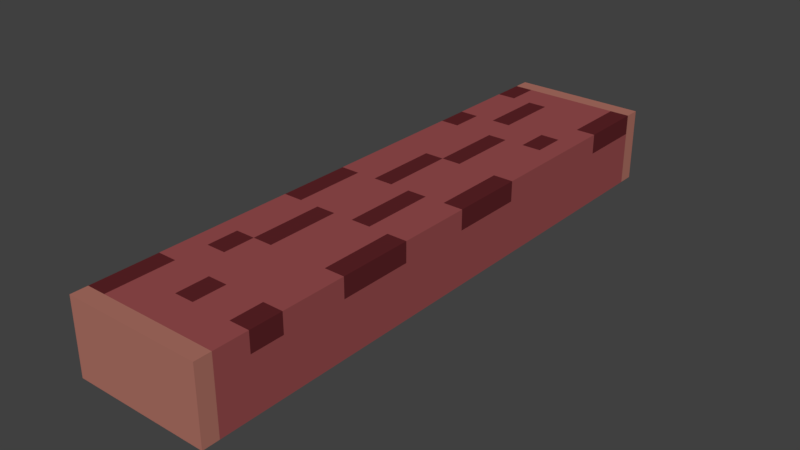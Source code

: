 # Source: log-short.blend  (saved by Blender 2.79.0; exported with 4.5.12 LTS)
import bpy
from mathutils import Matrix  # noqa: F401  (used for matrix-valued properties, if any)

bpy.ops.wm.read_factory_settings(use_empty=True)
scene = bpy.context.scene
scene.name = 'Scene'

# ---- collections
col_collection_1 = bpy.data.collections.new('Collection 1'); scene.collection.children.link(col_collection_1)

# ---- materials (node trees are filled in below, after node groups)
mat_base = bpy.data.materials.new('base')
mat_base.alpha_threshold = 0.0
mat_base.roughness = 0.5
mat_sides = bpy.data.materials.new('sides')
mat_sides.alpha_threshold = 0.0
mat_sides.roughness = 0.5
mat_accent = bpy.data.materials.new('accent')
mat_accent.alpha_threshold = 0.0
mat_accent.roughness = 0.5

# ---- material node trees
mat_base.use_nodes = True; mat_base.node_tree.nodes.clear()
_N = mat_base.node_tree.nodes; _L = mat_base.node_tree.links
n0 = _N.new('ShaderNodeOutputMaterial'); n0.name = 'Material Output'; n0.location = (300, 300)
n1 = _N.new('ShaderNodeBsdfDiffuse'); n1.name = 'Diffuse BSDF'; n1.location = (10, 300)
n1.inputs[0].default_value = (0.3185, 0.07619, 0.07819, 1.0)
_L.new(n1.outputs[0], n0.inputs[0])
n0.is_active_output = True
mat_sides.use_nodes = True; mat_sides.node_tree.nodes.clear()
_N = mat_sides.node_tree.nodes; _L = mat_sides.node_tree.links
n0 = _N.new('ShaderNodeOutputMaterial'); n0.name = 'Material Output'; n0.location = (300, 300)
n1 = _N.new('ShaderNodeBsdfDiffuse'); n1.name = 'Diffuse BSDF'; n1.location = (10, 300)
n1.inputs[0].default_value = (0.4287, 0.1683, 0.1301, 1.0)
_L.new(n1.outputs[0], n0.inputs[0])
n0.is_active_output = True
mat_accent.use_nodes = True; mat_accent.node_tree.nodes.clear()
_N = mat_accent.node_tree.nodes; _L = mat_accent.node_tree.links
n0 = _N.new('ShaderNodeOutputMaterial'); n0.name = 'Material Output'; n0.location = (300, 300)
n1 = _N.new('ShaderNodeBsdfDiffuse'); n1.name = 'Diffuse BSDF'; n1.location = (10, 300)
n1.inputs[0].default_value = (0.1119, 0.01764, 0.02122, 1.0)
_L.new(n1.outputs[0], n0.inputs[0])
n0.is_active_output = True

# ---- world
world_world = bpy.data.worlds.new('World'); scene.world = world_world
world_world.color = (0.05088, 0.05088, 0.05088)
world_world.use_sun_shadow = False
world_world.sun_shadow_jitter_overblur = 0.0
world_world.cycles.sampling_method = 'MANUAL'

# ---- meshes
me_cube = bpy.data.meshes.new('Cube')
me_cube.from_pydata([(0.337, -1.461, 0.1829), (0.337, -1.461, -0.1829), (-0.337, -1.461, 0.1829), (-0.337, -1.461, -0.1829), (0.337, 1.461, 0.1829), (0.337, 1.461, -0.1829), (-0.337, 1.461, 0.1829), (-0.337, 1.461, -0.1829), (-0.2423, -1.461, 0.1829), (-0.146, -1.461, 0.1829), (-0.04973, -1.461, 0.1829), (0.04657, -1.461, 0.1829), (0.1429, -1.461, 0.1829), (0.2392, -1.461, 0.1829), (0.2392, -1.461, -0.1829), (0.1429, -1.461, -0.1829), (0.04657, -1.461, -0.1829), (-0.04973, -1.461, -0.1829), (-0.146, -1.461, -0.1829), (-0.2423, -1.461, -0.1829), (0.2392, 1.461, 0.1829), (0.1429, 1.461, 0.1829), (0.04657, 1.461, 0.1829), (-0.04973, 1.461, 0.1829), (-0.146, 1.461, 0.1829), (-0.2423, 1.461, 0.1829), (-0.2423, 1.461, -0.1829), (-0.146, 1.461, -0.1829), (-0.04973, 1.461, -0.1829), (0.04657, 1.461, -0.1829), (0.1429, 1.461, -0.1829), (0.2392, 1.461, -0.1829), (-0.337, 1.382, 0.1829), (-0.337, 0.7305, 0.1829), (-0.337, 0.3652, 0.1829), (-0.337, -1.473e-08, 0.1829), (-0.337, -0.3652, 0.1829), (-0.337, -0.7305, 0.1829), (-0.337, -1.38, 0.1829), (-0.337, -1.38, -0.1829), (-0.337, -0.7305, -0.1829), (-0.337, -0.3652, -0.1829), (-0.337, -1.473e-08, -0.1829), (-0.337, 0.3652, -0.1829), (-0.337, 0.7305, -0.1829), (-0.337, 1.382, -0.1829), (0.337, -1.38, 0.1829), (0.337, -0.7305, 0.1829), (0.337, -0.3652, 0.1829), (0.337, 1.473e-08, 0.1829), (0.337, 0.3652, 0.1829), (0.337, 0.7305, 0.1829), (0.337, 1.382, 0.1829), (0.337, 1.382, -0.1829), (0.337, 0.7305, -0.1829), (0.337, 0.3652, -0.1829), (0.337, 1.473e-08, -0.1829), (0.337, -0.3652, -0.1829), (0.337, -0.7305, -0.1829), (0.337, -1.38, -0.1829), (-0.2423, 1.382, 0.1829), (-0.2423, 0.7305, 0.1829), (-0.2423, 0.3652, 0.1829), (-0.2423, -1.059e-08, 0.1829), (-0.2423, -0.3652, 0.1829), (-0.2423, -0.7305, 0.1829), (-0.2423, -1.38, 0.1829), (-0.146, 1.382, 0.1829), (-0.146, 0.7305, 0.1829), (-0.146, 0.3652, 0.1829), (-0.146, -6.383e-09, 0.1829), (-0.146, -0.3652, 0.1829), (-0.146, -0.7305, 0.1829), (-0.146, -1.38, 0.1829), (-0.04973, 1.382, 0.1829), (-0.04973, 0.7305, 0.1829), (-0.04973, 0.3652, 0.1829), (-0.04973, -2.174e-09, 0.1829), (-0.04973, -0.3652, 0.1829), (-0.04973, -0.7305, 0.1829), (-0.04973, -1.38, 0.1829), (0.04657, 1.382, 0.1829), (0.04657, 0.7305, 0.1829), (0.04657, 0.3652, 0.1829), (0.04657, 2.036e-09, 0.1829), (0.04657, -0.3652, 0.1829), (0.04657, -0.7305, 0.1829), (0.04657, -1.38, 0.1829), (0.1429, 1.382, 0.1829), (0.1429, 0.7305, 0.1829), (0.1429, 0.3652, 0.1829), (0.1429, 6.245e-09, 0.1829), (0.1429, -0.3652, 0.1829), (0.1429, -0.7305, 0.1829), (0.1429, -1.38, 0.1829), (0.2392, 1.382, 0.1829), (0.2392, 0.7305, 0.1829), (0.2392, 0.3652, 0.1829), (0.2392, 1.045e-08, 0.1829), (0.2392, -0.3652, 0.1829), (0.2392, -0.7305, 0.1829), (0.2392, -1.38, 0.1829), (-0.337, -0.8875, 0.1829), (-0.337, -1.05, 0.1829), (-0.337, -1.212, 0.1829), (-0.337, -1.212, -0.1829), (-0.337, -1.05, -0.1829), (-0.337, -0.8875, -0.1829), (0.337, -1.212, 0.1829), (0.337, -1.05, 0.1829), (0.337, -0.8875, 0.1829), (0.337, -0.8875, -0.1829), (0.337, -1.05, -0.1829), (0.337, -1.212, -0.1829), (-0.2423, -0.8875, 0.1829), (-0.2423, -1.05, 0.1829), (-0.2423, -1.212, 0.1829), (-0.146, -0.8875, 0.1829), (-0.146, -1.05, 0.1829), (-0.146, -1.212, 0.1829), (-0.04973, -0.8875, 0.1829), (-0.04973, -1.05, 0.1829), (-0.04973, -1.212, 0.1829), (0.04657, -0.8875, 0.1829), (0.04657, -1.05, 0.1829), (0.04657, -1.212, 0.1829), (0.1429, -0.8875, 0.1829), (0.1429, -1.05, 0.1829), (0.1429, -1.212, 0.1829), (0.2392, -0.8875, 0.1829), (0.2392, -1.05, 0.1829), (0.2392, -1.212, 0.1829), (-0.337, 1.219, 0.1829), (-0.337, 1.056, 0.1829), (-0.337, 0.8934, 0.1829), (-0.337, 0.8934, -0.1829), (-0.337, 1.056, -0.1829), (-0.337, 1.219, -0.1829), (0.337, 0.8934, 0.1829), (0.337, 1.056, 0.1829), (0.337, 1.219, 0.1829), (0.337, 1.219, -0.1829), (0.337, 1.056, -0.1829), (0.337, 0.8934, -0.1829), (-0.2423, 1.219, 0.1829), (-0.2423, 1.056, 0.1829), (-0.2423, 0.8934, 0.1829), (-0.146, 1.219, 0.1829), (-0.146, 1.056, 0.1829), (-0.146, 0.8934, 0.1829), (-0.04973, 1.219, 0.1829), (-0.04973, 1.056, 0.1829), (-0.04973, 0.8934, 0.1829), (0.04657, 1.219, 0.1829), (0.04657, 1.056, 0.1829), (0.04657, 0.8934, 0.1829), (0.1429, 1.219, 0.1829), (0.1429, 1.056, 0.1829), (0.1429, 0.8934, 0.1829), (0.2392, 1.219, 0.1829), (0.2392, 1.056, 0.1829), (0.2392, 0.8934, 0.1829), (0.337, -1.461, 0.08382), (-0.337, -1.461, 0.08382), (-0.337, 1.461, 0.08382), (0.337, 1.461, 0.08382), (-0.2423, 1.461, 0.08382), (-0.146, 1.461, 0.08382), (-0.04973, 1.461, 0.08382), (0.04657, 1.461, 0.08382), (0.1429, 1.461, 0.08382), (0.2392, 1.461, 0.08382), (0.2392, -1.461, 0.08382), (0.1429, -1.461, 0.08382), (0.04657, -1.461, 0.08382), (-0.04973, -1.461, 0.08382), (-0.146, -1.461, 0.08382), (-0.2423, -1.461, 0.08382), (0.337, 1.382, 0.08382), (0.337, 0.7305, 0.08382), (0.337, 0.3652, 0.08382), (0.337, 1.473e-08, 0.08382), (0.337, -0.3652, 0.08382), (0.337, -0.7305, 0.08382), (0.337, -1.38, 0.08382), (-0.337, -1.38, 0.08382), (-0.337, -0.7305, 0.08382), (-0.337, -0.3652, 0.08382), (-0.337, -1.473e-08, 0.08382), (-0.337, 0.3652, 0.08382), (-0.337, 0.7305, 0.08382), (-0.337, 1.382, 0.08382), (-0.337, -1.212, 0.08382), (-0.337, -1.05, 0.08382), (-0.337, -0.8875, 0.08382), (0.337, -0.8875, 0.08382), (0.337, -1.05, 0.08382), (0.337, -1.212, 0.08382), (-0.337, 0.8934, 0.08382), (-0.337, 1.056, 0.08382), (-0.337, 1.219, 0.08382), (0.337, 1.219, 0.08382), (0.337, 1.056, 0.08382), (0.337, 0.8934, 0.08382)], [], [(177, 163, 3, 19), (191, 164, 7, 45), (171, 165, 5, 31), (184, 162, 1, 59), (95, 52, 4, 20), (32, 60, 25, 6), (60, 67, 24, 25), (67, 74, 23, 24), (74, 81, 22, 23), (81, 88, 21, 22), (88, 95, 20, 21), (164, 166, 26, 7), (166, 167, 27, 26), (167, 168, 28, 27), (168, 169, 29, 28), (169, 170, 30, 29), (170, 171, 31, 30), (162, 172, 14, 1), (172, 173, 15, 14), (173, 174, 16, 15), (174, 175, 17, 16), (175, 176, 18, 17), (176, 177, 19, 18), (12, 13, 101, 94), (126, 129, 100, 93), (93, 100, 99, 92), (92, 99, 98, 91), (91, 98, 97, 90), (90, 97, 96, 89), (156, 159, 95, 88), (11, 12, 94, 87), (123, 126, 93, 86), (86, 93, 92, 85), (85, 92, 91, 84), (84, 91, 90, 83), (83, 90, 89, 82), (153, 156, 88, 81), (10, 11, 87, 80), (120, 123, 86, 79), (79, 86, 85, 78), (78, 85, 84, 77), (77, 84, 83, 76), (76, 83, 82, 75), (150, 153, 81, 74), (9, 10, 80, 73), (117, 120, 79, 72), (72, 79, 78, 71), (71, 78, 77, 70), (70, 77, 76, 69), (69, 76, 75, 68), (147, 150, 74, 67), (8, 9, 73, 66), (114, 117, 72, 65), (65, 72, 71, 64), (64, 71, 70, 63), (63, 70, 69, 62), (62, 69, 68, 61), (144, 147, 67, 60), (2, 8, 66, 38), (102, 114, 65, 37), (37, 65, 64, 36), (36, 64, 63, 35), (35, 63, 62, 34), (34, 62, 61, 33), (132, 144, 60, 32), (13, 0, 46, 101), (129, 110, 47, 100), (100, 47, 48, 99), (99, 48, 49, 98), (98, 49, 50, 97), (97, 50, 51, 96), (159, 140, 52, 95), (165, 178, 53, 5), (203, 179, 54, 143), (179, 180, 55, 54), (180, 181, 56, 55), (181, 182, 57, 56), (182, 183, 58, 57), (197, 184, 59, 113), (163, 185, 39, 3), (194, 186, 40, 107), (186, 187, 41, 40), (187, 188, 42, 41), (188, 189, 43, 42), (189, 190, 44, 43), (200, 191, 45, 137), (185, 192, 105, 39), (192, 193, 106, 105), (193, 194, 107, 106), (183, 195, 111, 58), (195, 196, 112, 111), (196, 197, 113, 112), (101, 46, 108, 131), (131, 108, 109, 130), (130, 109, 110, 129), (38, 66, 116, 104), (104, 116, 115, 103), (103, 115, 114, 102), (66, 73, 119, 116), (116, 119, 118, 115), (115, 118, 117, 114), (73, 80, 122, 119), (119, 122, 121, 118), (118, 121, 120, 117), (80, 87, 125, 122), (122, 125, 124, 121), (121, 124, 123, 120), (87, 94, 128, 125), (125, 128, 127, 124), (124, 127, 126, 123), (94, 101, 131, 128), (128, 131, 130, 127), (127, 130, 129, 126), (190, 198, 135, 44), (198, 199, 136, 135), (199, 200, 137, 136), (178, 201, 141, 53), (201, 202, 142, 141), (202, 203, 143, 142), (96, 51, 138, 161), (161, 138, 139, 160), (160, 139, 140, 159), (33, 61, 146, 134), (134, 146, 145, 133), (133, 145, 144, 132), (61, 68, 149, 146), (146, 149, 148, 145), (145, 148, 147, 144), (68, 75, 152, 149), (149, 152, 151, 148), (148, 151, 150, 147), (75, 82, 155, 152), (152, 155, 154, 151), (151, 154, 153, 150), (82, 89, 158, 155), (155, 158, 157, 154), (154, 157, 156, 153), (89, 96, 161, 158), (158, 161, 160, 157), (157, 160, 159, 156), (14, 15, 16, 17, 18, 19, 3, 39, 105, 106, 107, 40, 41, 42, 43, 44, 135, 136, 137, 45, 7, 26, 27, 28, 29, 30, 31, 5, 53, 141, 142, 143, 54, 55, 56, 57, 58, 111, 112, 113, 59, 1), (139, 138, 203, 202), (140, 139, 202, 201), (52, 140, 201, 178), (133, 132, 200, 199), (134, 133, 199, 198), (33, 134, 198, 190), (109, 108, 197, 196), (110, 109, 196, 195), (47, 110, 195, 183), (103, 102, 194, 193), (104, 103, 193, 192), (38, 104, 192, 185), (132, 32, 191, 200), (34, 33, 190, 189), (35, 34, 189, 188), (36, 35, 188, 187), (37, 36, 187, 186), (102, 37, 186, 194), (2, 38, 185, 163), (108, 46, 184, 197), (48, 47, 183, 182), (49, 48, 182, 181), (50, 49, 181, 180), (51, 50, 180, 179), (138, 51, 179, 203), (4, 52, 178, 165), (9, 8, 177, 176), (10, 9, 176, 175), (11, 10, 175, 174), (12, 11, 174, 173), (13, 12, 173, 172), (0, 13, 172, 162), (21, 20, 171, 170), (22, 21, 170, 169), (23, 22, 169, 168), (24, 23, 168, 167), (25, 24, 167, 166), (6, 25, 166, 164), (46, 0, 162, 184), (20, 4, 165, 171), (32, 6, 164, 191), (8, 2, 163, 177)])
me_cube.polygons.foreach_set('material_index', [1, 1, 1, 1, 1, 1, 1, 1, 1, 1, 1, 1, 1, 1, 1, 1, 1, 1, 1, 1, 1, 1, 1, 1, 0, 0, 0, 0, 0, 0, 1, 0, 0, 2, 0, 0, 0, 1, 0, 0, 0, 0, 2, 0, 1, 0, 2, 0, 2, 0, 0, 1, 2, 0, 0, 0, 0, 0, 1, 0, 0, 2, 0, 0, 2, 1, 0, 2, 0, 2, 0, 2, 1, 0, 0, 0, 0, 0, 0, 1, 0, 0, 0, 0, 0, 0, 0, 0, 0, 0, 0, 0, 0, 2, 0, 2, 2, 0, 0, 0, 0, 0, 0, 0, 0, 2, 0, 0, 0, 0, 0, 0, 0, 0, 0, 0, 0, 0, 0, 0, 0, 2, 2, 0, 0, 0, 0, 0, 0, 2, 2, 0, 0, 0, 0, 0, 0, 2, 0, 0, 0, 0, 2, 2, 0, 0, 2, 2, 0, 0, 0, 2, 2, 2, 0, 0, 2, 0, 0, 1, 0, 2, 0, 2, 0, 0, 1, 1, 1, 1, 1, 1, 1, 1, 1, 1, 1, 1, 1, 1, 1, 1, 1])
me_cube.materials.append(mat_base)
me_cube.materials.append(mat_sides)
me_cube.materials.append(mat_accent)
me_cube.use_remesh_preserve_volume = False
me_cube.use_remesh_preserve_attributes = False
me_cube.use_mirror_vertex_groups = False
me_cube.update()

# ---- objects
ob_cube = bpy.data.objects.new('Cube', me_cube)

# ---- transforms, parenting, visibility, modifiers, constraints
ob_cube.location = (0.0, 0.0, 0.108)
ob_cube.lineart.crease_threshold = 0.0

# ---- collection membership
col_collection_1.objects.link(ob_cube)

# ---- scene / render settings (as saved in the file)
scene.frame_start = 1; scene.frame_end = 250; scene.frame_set(1)
scene.render.engine = 'CYCLES'
scene.render.resolution_percentage = 50
scene.render.dither_intensity = 0.0
scene.cycles.use_denoising = False
scene.cycles.samples = 128
scene.cycles.sampling_pattern = 'TABULATED_SOBOL'
scene.cycles.use_adaptive_sampling = False
scene.cycles.use_light_tree = False
scene.cycles.blur_glossy = 0.0
scene.cycles.sample_clamp_indirect = 0.0
scene.view_settings.view_transform = 'Standard'
bpy.context.view_layer.update()

# ---- added for rendering (the .blend has no active camera and no usable light): camera, sun
cam_auto = bpy.data.cameras.new('AutoCamera')
cam_auto.lens = 50.0
cam_auto.sensor_width = 36.0
cam_auto.clip_end = 1000.0
ob_auto_camera = bpy.data.objects.new('AutoCamera', cam_auto)
scene.collection.objects.link(ob_auto_camera)
ob_auto_camera.location = (2.7949, -3.35388, 2.34389)
ob_auto_camera.rotation_euler = (1.09748, -7.21219e-08, 0.694738)
scene.camera = ob_auto_camera
light_auto_sun = bpy.data.lights.new('AutoSun', 'SUN')
light_auto_sun.energy = 3.0
light_auto_sun.angle = 0.0523599
ob_auto_sun = bpy.data.objects.new('AutoSun', light_auto_sun)
scene.collection.objects.link(ob_auto_sun)
ob_auto_sun.rotation_euler = (0.872665, 0.174533, 0.523599)
bpy.context.view_layer.update()
